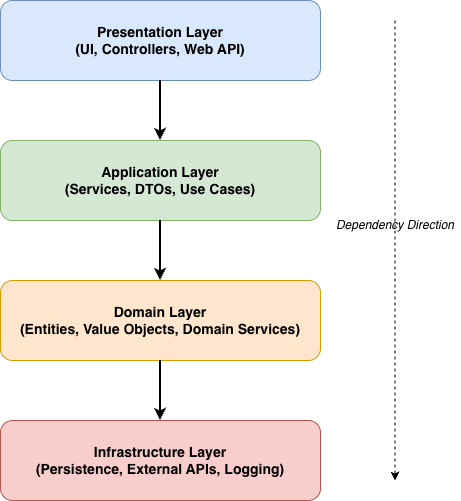

The diagram above was exported from draw.io. Its source (the exported page's mxGraphModel, read from the mxfile embedded in the PNG):
<mxGraphModel dx="934" dy="644" grid="1" gridSize="10" guides="1" tooltips="1" connect="1" arrows="1" fold="1" page="1" pageScale="1" pageWidth="827" pageHeight="1169" math="0" shadow="0">
  <root>
    <mxCell id="0" />
    <mxCell id="1" parent="0" />
    <mxCell id="2" parent="1" style="rounded=1;whiteSpace=wrap;html=1;fillColor=#dae8fc;strokeColor=#6c8ebf;fontStyle=1;fontSize=14;" value="Presentation Layer&#10;(UI, Controllers, Web API)" vertex="1">
      <mxGeometry height="80" width="320" x="240" y="80" as="geometry" />
    </mxCell>
    <mxCell id="3" parent="1" style="rounded=1;whiteSpace=wrap;html=1;fillColor=#d5e8d4;strokeColor=#82b366;fontStyle=1;fontSize=14;" value="Application Layer&#10;(Services, DTOs, Use Cases)" vertex="1">
      <mxGeometry height="80" width="320" x="240" y="220" as="geometry" />
    </mxCell>
    <mxCell id="4" parent="1" style="rounded=1;whiteSpace=wrap;html=1;fillColor=#ffe6cc;strokeColor=#d79b00;fontStyle=1;fontSize=14;" value="Domain Layer&#10;(Entities, Value Objects, Domain Services)" vertex="1">
      <mxGeometry height="80" width="320" x="240" y="360" as="geometry" />
    </mxCell>
    <mxCell id="5" parent="1" style="rounded=1;whiteSpace=wrap;html=1;fillColor=#f8cecc;strokeColor=#b85450;fontStyle=1;fontSize=14;" value="Infrastructure Layer&#10;(Persistence, External APIs, Logging)" vertex="1">
      <mxGeometry height="80" width="320" x="240" y="500" as="geometry" />
    </mxCell>
    <mxCell id="6" edge="1" parent="1" source="2" style="endArrow=classic;html=1;exitX=0.5;exitY=1;exitDx=0;exitDy=0;entryX=0.5;entryY=0;entryDx=0;entryDy=0;strokeWidth=2;" target="3" value="">
      <mxGeometry height="50" relative="1" width="50" as="geometry" />
    </mxCell>
    <mxCell id="7" edge="1" parent="1" source="3" style="endArrow=classic;html=1;exitX=0.5;exitY=1;exitDx=0;exitDy=0;entryX=0.5;entryY=0;entryDx=0;entryDy=0;strokeWidth=2;" target="4" value="">
      <mxGeometry height="50" relative="1" width="50" as="geometry" />
    </mxCell>
    <mxCell id="8" edge="1" parent="1" source="4" style="endArrow=classic;html=1;exitX=0.5;exitY=1;exitDx=0;exitDy=0;entryX=0.5;entryY=0;entryDx=0;entryDy=0;strokeWidth=2;" target="5" value="">
      <mxGeometry height="50" relative="1" width="50" as="geometry" />
    </mxCell>
    <mxCell id="9" parent="1" style="text;html=1;strokeColor=none;fillColor=none;align=center;verticalAlign=middle;whiteSpace=wrap;rounded=0;fontStyle=2" value="Dependency Direction" vertex="1">
      <mxGeometry height="30" width="130" x="570" y="290" as="geometry" />
    </mxCell>
    <mxCell id="10" edge="1" parent="1" style="endArrow=classic;html=1;strokeWidth=1;dashed=1;" value="">
      <mxGeometry height="50" relative="1" width="50" as="geometry">
        <mxPoint x="634.5" y="100" as="sourcePoint" />
        <mxPoint x="634.5" y="560" as="targetPoint" />
      </mxGeometry>
    </mxCell>
  </root>
</mxGraphModel>